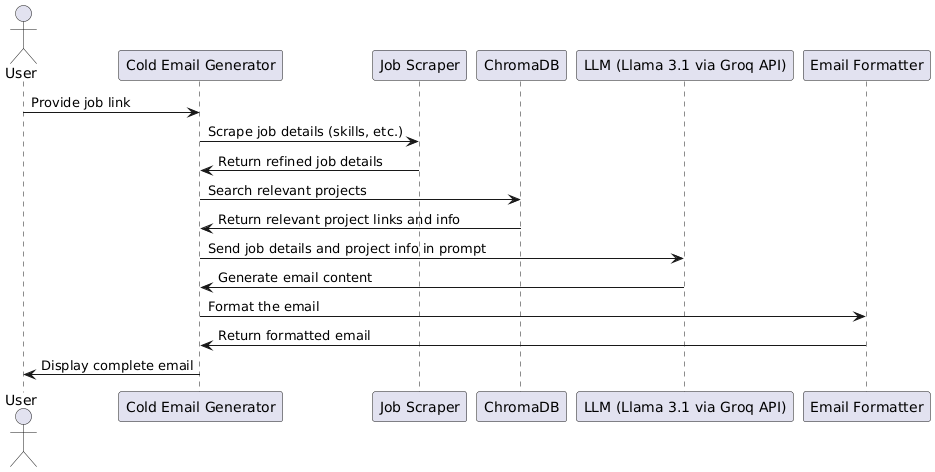

The diagram above was rendered by PlantUML. Its source (embedded in the PNG):
@startuml
actor User
participant "Cold Email Generator" as CEG
participant "Job Scraper" as JS
participant "ChromaDB" as DB
participant "LLM (Llama 3.1 via Groq API)" as LLM
participant "Email Formatter" as EF

User -> CEG: Provide job link
CEG -> JS: Scrape job details (skills, etc.)
JS -> CEG: Return refined job details
CEG -> DB: Search relevant projects
DB -> CEG: Return relevant project links and info
CEG -> LLM: Send job details and project info in prompt
LLM -> CEG: Generate email content
CEG -> EF: Format the email
EF -> CEG: Return formatted email
CEG -> User: Display complete email
@enduml